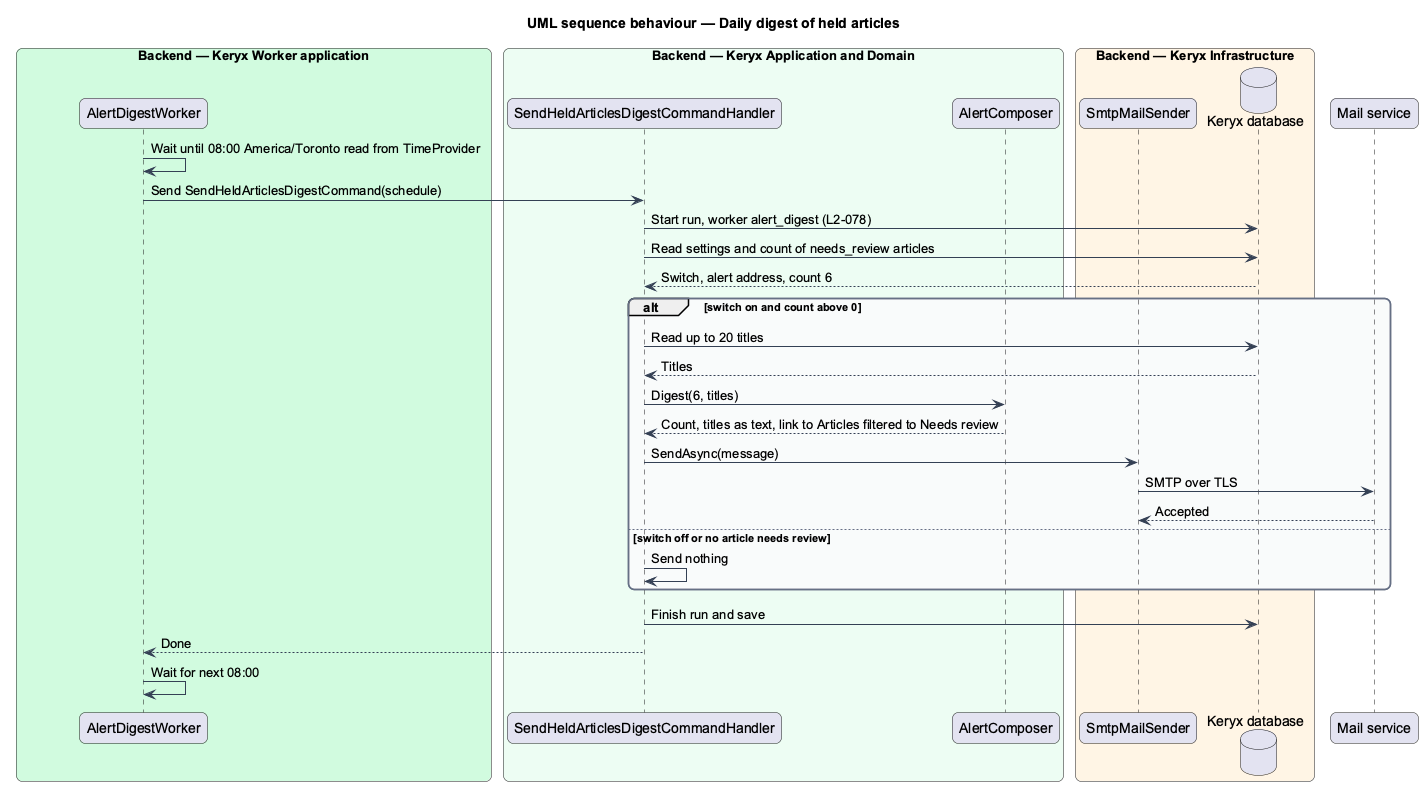

The diagram above was rendered by PlantUML. Its source (embedded in the PNG):
@startuml
title UML sequence behaviour — Daily digest of held articles
skinparam backgroundColor #FFFFFF
skinparam shadowing false
skinparam roundcorner 12
skinparam defaultFontName Arial
skinparam ArrowColor #344054
skinparam rectangle {
  BorderColor #344054
  FontColor #101828
}
skinparam package {
  BorderColor #667085
  FontColor #101828
  BackgroundColor #F9FAFB
}
box "Backend — Keryx Worker application" #D1FADF
  participant "AlertDigestWorker" as worker
end box
box "Backend — Keryx Application and Domain" #ECFDF3
  participant "SendHeldArticlesDigestCommandHandler" as handler
  participant "AlertComposer" as comp
end box
box "Backend — Keryx Infrastructure" #FFF4E5
  participant "SmtpMailSender" as smtp
  database "Keryx database" as db
end box
participant "Mail service" as mail
worker -> worker : Wait until 08:00 America/Toronto read from TimeProvider
worker -> handler : Send SendHeldArticlesDigestCommand(schedule)
handler -> db : Start run, worker alert_digest (L2-078)
handler -> db : Read settings and count of needs_review articles
db --> handler : Switch, alert address, count 6
alt switch on and count above 0
  handler -> db : Read up to 20 titles
  db --> handler : Titles
  handler -> comp : Digest(6, titles)
  comp --> handler : Count, titles as text, link to Articles filtered to Needs review
  handler -> smtp : SendAsync(message)
  smtp -> mail : SMTP over TLS
  mail --> smtp : Accepted
else switch off or no article needs review
  handler -> handler : Send nothing
end
handler -> db : Finish run and save
handler --> worker : Done
worker -> worker : Wait for next 08:00
@enduml